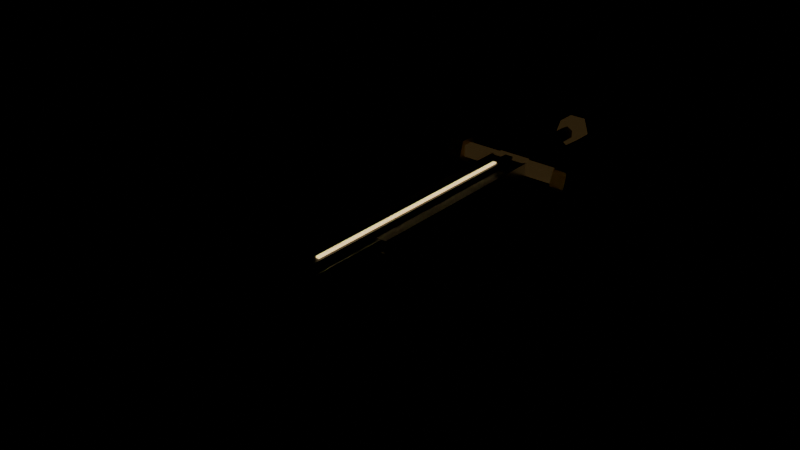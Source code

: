 # Source: bastard_sword.blend  (saved by Blender 5.2.45; exported with 4.5.12 LTS)
import bpy
from mathutils import Matrix  # noqa: F401  (used for matrix-valued properties, if any)

bpy.ops.wm.read_factory_settings(use_empty=True)
scene = bpy.context.scene
scene.name = 'Scene'

# ---- materials (node trees are filled in below, after node groups)
mat_metal = bpy.data.materials.new('metal')
mat_metal.diffuse_color = (0.16, 0.15, 0.15, 1.0)
mat_bronze = bpy.data.materials.new('bronze')
mat_bronze.diffuse_color = (0.74, 0.52, 0.22, 1.0)
mat_leather = bpy.data.materials.new('leather')
mat_leather.diffuse_color = (0.2, 0.12, 0.07, 1.0)
mat_steel = bpy.data.materials.new('steel')
mat_steel.diffuse_color = (0.82, 0.84, 0.88, 1.0)
mat_spine_iron = bpy.data.materials.new('spine_iron')
mat_spine_iron.diffuse_color = (0.1, 0.1, 0.12, 1.0)
mat_inlay = bpy.data.materials.new('inlay')
mat_inlay.diffuse_color = (0.78, 0.6, 0.28, 1.0)

# ---- material node trees
mat_metal.use_nodes = True; mat_metal.node_tree.nodes.clear()
_N = mat_metal.node_tree.nodes; _L = mat_metal.node_tree.links
n0 = _N.new('ShaderNodeBsdfPrincipled'); n0.name = 'Principled BSDF'; n0.location = (-200, 100)
n0.inputs[0].default_value = (0.16, 0.15, 0.15, 1.0)
n0.inputs[1].default_value = 0.85
n0.inputs[2].default_value = 0.55
n0.inputs[10].default_value = 0.005
n0.inputs[27].default_value = (0.35, 0.22, 0.08, 1.0)
n0.inputs[28].default_value = 0.08
n1 = _N.new('ShaderNodeOutputMaterial'); n1.name = 'Material Output'; n1.location = (200, 100)
_L.new(n0.outputs[0], n1.inputs[0])
n1.is_active_output = True
mat_bronze.use_nodes = True; mat_bronze.node_tree.nodes.clear()
_N = mat_bronze.node_tree.nodes; _L = mat_bronze.node_tree.links
n0 = _N.new('ShaderNodeBsdfPrincipled'); n0.name = 'Principled BSDF'; n0.location = (-200, 100)
n0.inputs[0].default_value = (0.74, 0.52, 0.22, 1.0)
n0.inputs[1].default_value = 0.8
n0.inputs[2].default_value = 0.4
n0.inputs[10].default_value = 0.005
n1 = _N.new('ShaderNodeOutputMaterial'); n1.name = 'Material Output'; n1.location = (200, 100)
_L.new(n0.outputs[0], n1.inputs[0])
n1.is_active_output = True
mat_leather.use_nodes = True; mat_leather.node_tree.nodes.clear()
_N = mat_leather.node_tree.nodes; _L = mat_leather.node_tree.links
n0 = _N.new('ShaderNodeBsdfPrincipled'); n0.name = 'Principled BSDF'; n0.location = (-200, 100)
n0.inputs[0].default_value = (0.2, 0.12, 0.07, 1.0)
n0.inputs[2].default_value = 0.62
n0.inputs[10].default_value = 0.005
n1 = _N.new('ShaderNodeOutputMaterial'); n1.name = 'Material Output'; n1.location = (200, 100)
_L.new(n0.outputs[0], n1.inputs[0])
n1.is_active_output = True
mat_steel.use_nodes = True; mat_steel.node_tree.nodes.clear()
_N = mat_steel.node_tree.nodes; _L = mat_steel.node_tree.links
n0 = _N.new('ShaderNodeBsdfPrincipled'); n0.name = 'Principled BSDF'; n0.location = (-200, 100)
n0.inputs[0].default_value = (0.82, 0.84, 0.88, 1.0)
n0.inputs[1].default_value = 0.9
n0.inputs[2].default_value = 0.3
n0.inputs[10].default_value = 0.005
n1 = _N.new('ShaderNodeOutputMaterial'); n1.name = 'Material Output'; n1.location = (200, 100)
_L.new(n0.outputs[0], n1.inputs[0])
n1.is_active_output = True
mat_spine_iron.use_nodes = True; mat_spine_iron.node_tree.nodes.clear()
_N = mat_spine_iron.node_tree.nodes; _L = mat_spine_iron.node_tree.links
n0 = _N.new('ShaderNodeBsdfPrincipled'); n0.name = 'Principled BSDF'; n0.location = (-200, 100)
n0.inputs[0].default_value = (0.1, 0.1, 0.12, 1.0)
n0.inputs[1].default_value = 0.85
n0.inputs[10].default_value = 0.005
n1 = _N.new('ShaderNodeOutputMaterial'); n1.name = 'Material Output'; n1.location = (200, 100)
_L.new(n0.outputs[0], n1.inputs[0])
n1.is_active_output = True
mat_inlay.use_nodes = True; mat_inlay.node_tree.nodes.clear()
_N = mat_inlay.node_tree.nodes; _L = mat_inlay.node_tree.links
n0 = _N.new('ShaderNodeBsdfPrincipled'); n0.name = 'Principled BSDF'; n0.location = (-200, 100)
n0.inputs[0].default_value = (0.78, 0.6, 0.28, 1.0)
n0.inputs[1].default_value = 0.7
n0.inputs[2].default_value = 0.4
n0.inputs[10].default_value = 0.005
n0.inputs[27].default_value = (1.0, 0.74, 0.32, 1.0)
n0.inputs[28].default_value = 1.6
n1 = _N.new('ShaderNodeOutputMaterial'); n1.name = 'Material Output'; n1.location = (200, 100)
_L.new(n0.outputs[0], n1.inputs[0])
n1.is_active_output = True

# ---- meshes
me_pommel = bpy.data.meshes.new('Pommel')
me_pommel.from_pydata([(1.837e-18, 0.012, -0.03), (0.02853, 0.012, -0.009271), (0.01763, 0.012, 0.02427), (-0.01763, 0.012, 0.02427), (-0.02853, 0.012, -0.009271), (1.837e-18, -0.03, -0.03), (0.02853, -0.03, -0.009271), (0.01763, -0.03, 0.02427), (-0.01763, -0.03, 0.02427), (-0.02853, -0.03, -0.009271)], [], [(4, 3, 2, 1, 0), (5, 6, 7, 8, 9), (0, 1, 6, 5), (1, 2, 7, 6), (2, 3, 8, 7), (3, 4, 9, 8), (4, 0, 5, 9)])
me_pommel.materials.append(mat_metal)
me_pommel.update()
me_pommelinset = bpy.data.meshes.new('PommelInset')
me_pommelinset.from_pydata([(-0.008, -0.003, -0.008), (-0.008, -0.003, 0.008), (-0.008, 0.011, -0.008), (-0.008, 0.011, 0.008), (0.008, -0.003, -0.008), (0.008, -0.003, 0.008), (0.008, 0.011, -0.008), (0.008, 0.011, 0.008)], [], [(0, 1, 3, 2), (2, 3, 7, 6), (6, 7, 5, 4), (4, 5, 1, 0), (2, 6, 4, 0), (7, 3, 1, 5)])
me_pommelinset.materials.append(mat_bronze)
me_pommelinset.update()
me_grip = bpy.data.meshes.new('Grip')
me_grip.from_pydata([(0.01299, -0.03, 0.0075), (9.185e-19, -0.03, 0.015), (-0.01299, -0.03, 0.0075), (-0.01299, -0.03, -0.0075), (-2.755e-18, -0.03, -0.015), (0.01299, -0.03, -0.0075), (0.01299, -0.2315, 0.0075), (9.185e-19, -0.2315, 0.015), (-0.01299, -0.2315, 0.0075), (-0.01299, -0.2315, -0.0075), (-2.755e-18, -0.2315, -0.015), (0.01299, -0.2315, -0.0075)], [], [(5, 4, 3, 2, 1, 0), (6, 7, 8, 9, 10, 11), (0, 1, 7, 6), (1, 2, 8, 7), (2, 3, 9, 8), (3, 4, 10, 9), (4, 5, 11, 10), (5, 0, 6, 11)])
me_grip.materials.append(mat_leather)
me_grip.update()
me_gripband0 = bpy.data.meshes.new('GripBand0')
me_gripband0.from_pydata([(-0.018, -0.1343, -0.009), (-0.018, -0.1343, 0.009), (-0.018, -0.1223, -0.009), (-0.018, -0.1223, 0.009), (0.018, -0.1343, -0.009), (0.018, -0.1343, 0.009), (0.018, -0.1223, -0.009), (0.018, -0.1223, 0.009)], [], [(0, 1, 3, 2), (2, 3, 7, 6), (6, 7, 5, 4), (4, 5, 1, 0), (2, 6, 4, 0), (7, 3, 1, 5)])
me_gripband0.materials.append(mat_leather)
me_gripband0.update()
me_guardcore = bpy.data.meshes.new('GuardCore')
me_guardcore.from_pydata([(-0.035, -0.2565, -0.015), (-0.035, -0.2565, 0.015), (-0.035, -0.2315, -0.015), (-0.035, -0.2315, 0.015), (0.035, -0.2565, -0.015), (0.035, -0.2565, 0.015), (0.035, -0.2315, -0.015), (0.035, -0.2315, 0.015)], [], [(0, 1, 3, 2), (2, 3, 7, 6), (6, 7, 5, 4), (4, 5, 1, 0), (2, 6, 4, 0), (7, 3, 1, 5)])
me_guardcore.materials.append(mat_metal)
me_guardcore.update()
me_quillonr = bpy.data.meshes.new('QuillonR')
me_quillonr.from_pydata([(-0.12, -0.2553, -0.013), (-0.12, -0.2553, 0.013), (-0.12, -0.2327, -0.013), (-0.12, -0.2327, 0.013), (-0.02, -0.2553, -0.013), (-0.02, -0.2553, 0.013), (-0.02, -0.2327, -0.013), (-0.02, -0.2327, 0.013)], [], [(0, 1, 3, 2), (2, 3, 7, 6), (6, 7, 5, 4), (4, 5, 1, 0), (2, 6, 4, 0), (7, 3, 1, 5)])
me_quillonr.materials.append(mat_metal)
me_quillonr.update()
me_quilloncapr = bpy.data.meshes.new('QuillonCapR')
me_quilloncapr.from_pydata([(-0.112, -0.244, -0.03), (-0.112, -0.2155, -0.009271), (-0.112, -0.2264, 0.02427), (-0.112, -0.2616, 0.02427), (-0.112, -0.2725, -0.009271), (-0.144, -0.244, -0.03), (-0.144, -0.2155, -0.009271), (-0.144, -0.2264, 0.02427), (-0.144, -0.2616, 0.02427), (-0.144, -0.2725, -0.009271)], [], [(4, 0, 1, 2, 3), (5, 9, 8, 7, 6), (0, 5, 6, 1), (1, 6, 7, 2), (2, 7, 8, 3), (3, 8, 9, 4), (4, 9, 5, 0)])
me_quilloncapr.materials.append(mat_bronze)
me_quilloncapr.update()
me_quillonl = bpy.data.meshes.new('QuillonL')
me_quillonl.from_pydata([(0.02, -0.2553, -0.013), (0.02, -0.2553, 0.013), (0.02, -0.2327, -0.013), (0.02, -0.2327, 0.013), (0.12, -0.2553, -0.013), (0.12, -0.2553, 0.013), (0.12, -0.2327, -0.013), (0.12, -0.2327, 0.013)], [], [(0, 1, 3, 2), (2, 3, 7, 6), (6, 7, 5, 4), (4, 5, 1, 0), (2, 6, 4, 0), (7, 3, 1, 5)])
me_quillonl.materials.append(mat_metal)
me_quillonl.update()
me_quilloncapl = bpy.data.meshes.new('QuillonCapL')
me_quilloncapl.from_pydata([(0.112, -0.244, -0.03), (0.112, -0.2155, -0.009271), (0.112, -0.2264, 0.02427), (0.112, -0.2616, 0.02427), (0.112, -0.2725, -0.009271), (0.144, -0.244, -0.03), (0.144, -0.2155, -0.009271), (0.144, -0.2264, 0.02427), (0.144, -0.2616, 0.02427), (0.144, -0.2725, -0.009271)], [], [(4, 3, 2, 1, 0), (5, 6, 7, 8, 9), (0, 1, 6, 5), (1, 2, 7, 6), (2, 3, 8, 7), (3, 4, 9, 8), (4, 0, 5, 9)])
me_quilloncapl.materials.append(mat_bronze)
me_quilloncapl.update()
me_bladelower = bpy.data.meshes.new('BladeLower')
me_bladelower.from_pydata([(-0.042, -0.694, -0.014), (-0.042, -0.694, 0.014), (-0.042, -0.254, -0.014), (-0.042, -0.254, 0.014), (0.042, -0.694, -0.014), (0.042, -0.694, 0.014), (0.042, -0.254, -0.014), (0.042, -0.254, 0.014)], [], [(0, 1, 3, 2), (2, 3, 7, 6), (6, 7, 5, 4), (4, 5, 1, 0), (2, 6, 4, 0), (7, 3, 1, 5)])
me_bladelower.materials.append(mat_steel)
me_bladelower.update()
me_bladeupper = bpy.data.meshes.new('BladeUpper')
me_bladeupper.from_pydata([(-0.03, -1.114, -0.012), (-0.03, -1.114, 0.012), (-0.03, -0.694, -0.012), (-0.03, -0.694, 0.012), (0.03, -1.114, -0.012), (0.03, -1.114, 0.012), (0.03, -0.694, -0.012), (0.03, -0.694, 0.012)], [], [(0, 1, 3, 2), (2, 3, 7, 6), (6, 7, 5, 4), (4, 5, 1, 0), (2, 6, 4, 0), (7, 3, 1, 5)])
me_bladeupper.materials.append(mat_steel)
me_bladeupper.update()
me_bladepoint = bpy.data.meshes.new('BladePoint')
me_bladepoint.from_pydata([(-0.023, -1.13, -0.011), (0.023, -1.13, -0.011), (0.023, -1.13, 0.011), (-0.023, -1.13, 0.011), (0.0, -1.22, 0.0)], [], [(3, 2, 1, 0), (0, 1, 4), (1, 2, 4), (2, 3, 4), (3, 0, 4)])
me_bladepoint.materials.append(mat_steel)
me_bladepoint.update()
me_bladespine = bpy.data.meshes.new('BladeSpine')
me_bladespine.from_pydata([(-0.009, -1.154, -0.02), (-0.009, -1.154, 0.02), (-0.009, -0.254, -0.02), (-0.009, -0.254, 0.02), (0.009, -1.154, -0.02), (0.009, -1.154, 0.02), (0.009, -0.254, -0.02), (0.009, -0.254, 0.02)], [], [(0, 1, 3, 2), (2, 3, 7, 6), (6, 7, 5, 4), (4, 5, 1, 0), (2, 6, 4, 0), (7, 3, 1, 5)])
me_bladespine.materials.append(mat_spine_iron)
me_bladespine.update()
me_bladeinlay = bpy.data.meshes.new('BladeInlay')
me_bladeinlay.from_pydata([(-0.0035, -0.824, -0.023), (-0.0035, -0.824, 0.023), (-0.0035, -0.304, -0.023), (-0.0035, -0.304, 0.023), (0.0035, -0.824, -0.023), (0.0035, -0.824, 0.023), (0.0035, -0.304, -0.023), (0.0035, -0.304, 0.023)], [], [(0, 1, 3, 2), (2, 3, 7, 6), (6, 7, 5, 4), (4, 5, 1, 0), (2, 6, 4, 0), (7, 3, 1, 5)])
me_bladeinlay.materials.append(mat_inlay)
me_bladeinlay.update()

# ---- objects
ob_weaponroot = bpy.data.objects.new('WeaponRoot', None)
ob_pommel = bpy.data.objects.new('Pommel', me_pommel)
ob_pommelinset = bpy.data.objects.new('PommelInset', me_pommelinset)
ob_grip = bpy.data.objects.new('Grip', me_grip)
ob_gripband0 = bpy.data.objects.new('GripBand0', me_gripband0)
ob_guardcore = bpy.data.objects.new('GuardCore', me_guardcore)
ob_quillonr = bpy.data.objects.new('QuillonR', me_quillonr)
ob_quilloncapr = bpy.data.objects.new('QuillonCapR', me_quilloncapr)
ob_quillonl = bpy.data.objects.new('QuillonL', me_quillonl)
ob_quilloncapl = bpy.data.objects.new('QuillonCapL', me_quilloncapl)
ob_bladelower = bpy.data.objects.new('BladeLower', me_bladelower)
ob_bladeupper = bpy.data.objects.new('BladeUpper', me_bladeupper)
ob_bladepoint = bpy.data.objects.new('BladePoint', me_bladepoint)
ob_bladespine = bpy.data.objects.new('BladeSpine', me_bladespine)
ob_bladeinlay = bpy.data.objects.new('BladeInlay', me_bladeinlay)
ob_gripoffhand = bpy.data.objects.new('GripOffhand', None)
ob_gripdominant = bpy.data.objects.new('GripDominant', None)
ob_trailstart = bpy.data.objects.new('TrailStart', None)
ob_trailend = bpy.data.objects.new('TrailEnd', None)
ob_tip = bpy.data.objects.new('Tip', None)

# ---- transforms, parenting, visibility, modifiers, constraints
ob_weaponroot.location = (0.0, 0.0, 0.0)
ob_weaponroot.empty_display_size = 0.08
ob_pommel.parent = ob_weaponroot
ob_pommel.location = (0.0, 0.0, 0.0)
ob_pommelinset.parent = ob_weaponroot
ob_pommelinset.location = (0.0, 0.0, 0.0)
ob_grip.parent = ob_weaponroot
ob_grip.location = (0.0, 0.0, 0.0)
ob_gripband0.parent = ob_weaponroot
ob_gripband0.location = (0.0, 0.0, 0.0)
ob_guardcore.parent = ob_weaponroot
ob_guardcore.location = (0.0, 0.0, 0.0)
ob_quillonr.parent = ob_weaponroot
ob_quillonr.location = (0.0, 0.0, 0.0)
ob_quilloncapr.parent = ob_weaponroot
ob_quilloncapr.location = (0.0, 0.0, 0.0)
ob_quillonl.parent = ob_weaponroot
ob_quillonl.location = (0.0, 0.0, 0.0)
ob_quilloncapl.parent = ob_weaponroot
ob_quilloncapl.location = (0.0, 0.0, 0.0)
ob_bladelower.parent = ob_weaponroot
ob_bladelower.location = (0.0, 0.0, 0.0)
ob_bladeupper.parent = ob_weaponroot
ob_bladeupper.location = (0.0, 0.0, 0.0)
ob_bladepoint.parent = ob_weaponroot
ob_bladepoint.location = (0.0, 0.0, 0.0)
ob_bladespine.parent = ob_weaponroot
ob_bladespine.location = (0.0, 0.0, 0.0)
ob_bladeinlay.parent = ob_weaponroot
ob_bladeinlay.location = (0.0, 0.0, 0.0)
ob_gripoffhand.parent = ob_weaponroot
ob_gripoffhand.location = (0.0, -0.07, 0.0)
ob_gripoffhand.empty_display_size = 0.03
ob_gripdominant.parent = ob_weaponroot
ob_gripdominant.location = (0.0, -0.1865, 0.0)
ob_gripdominant.empty_display_size = 0.03
ob_trailstart.parent = ob_weaponroot
ob_trailstart.location = (0.0, -0.25, 0.0)
ob_trailstart.empty_display_size = 0.03
ob_trailend.parent = ob_weaponroot
ob_trailend.location = (0.0, -1.22, 0.0)
ob_trailend.empty_display_size = 0.03
ob_tip.parent = ob_weaponroot
ob_tip.location = (0.0, -1.22, 0.0)
ob_tip.empty_display_size = 0.03

# ---- collection membership
scene.collection.objects.link(ob_weaponroot)
scene.collection.objects.link(ob_pommel)
scene.collection.objects.link(ob_pommelinset)
scene.collection.objects.link(ob_grip)
scene.collection.objects.link(ob_gripband0)
scene.collection.objects.link(ob_guardcore)
scene.collection.objects.link(ob_quillonr)
scene.collection.objects.link(ob_quilloncapr)
scene.collection.objects.link(ob_quillonl)
scene.collection.objects.link(ob_quilloncapl)
scene.collection.objects.link(ob_bladelower)
scene.collection.objects.link(ob_bladeupper)
scene.collection.objects.link(ob_bladepoint)
scene.collection.objects.link(ob_bladespine)
scene.collection.objects.link(ob_bladeinlay)
scene.collection.objects.link(ob_gripoffhand)
scene.collection.objects.link(ob_gripdominant)
scene.collection.objects.link(ob_trailstart)
scene.collection.objects.link(ob_trailend)
scene.collection.objects.link(ob_tip)

# ---- scene / render settings (as saved in the file)
scene.frame_start = 1; scene.frame_end = 250; scene.frame_set(1)
scene.render.engine = 'BLENDER_EEVEE_NEXT'
scene.render.fps = 60
scene.render.bake_bias = 0.0
scene.render.bake_samples = 0
scene.render.compositor_device = 'GPU'
scene.eevee.use_volume_custom_range = False
scene.eevee.fast_gi_thickness_near = 0.1
scene.eevee.fast_gi_thickness_far = 0.0
scene.eevee.ray_tracing_options.screen_trace_thickness = 0.1
bpy.context.view_layer.update()

# ---- added for rendering (the .blend has no active camera): camera
cam_auto = bpy.data.cameras.new('AutoCamera')
cam_auto.lens = 50.0
cam_auto.sensor_width = 36.0
cam_auto.clip_end = 1000.0
ob_auto_camera = bpy.data.objects.new('AutoCamera', cam_auto)
scene.collection.objects.link(ob_auto_camera)
ob_auto_camera.location = (1.17168, -2.01002, 0.934483)
ob_auto_camera.rotation_euler = (1.09748, -7.21219e-08, 0.694738)
scene.camera = ob_auto_camera
bpy.context.view_layer.update()
